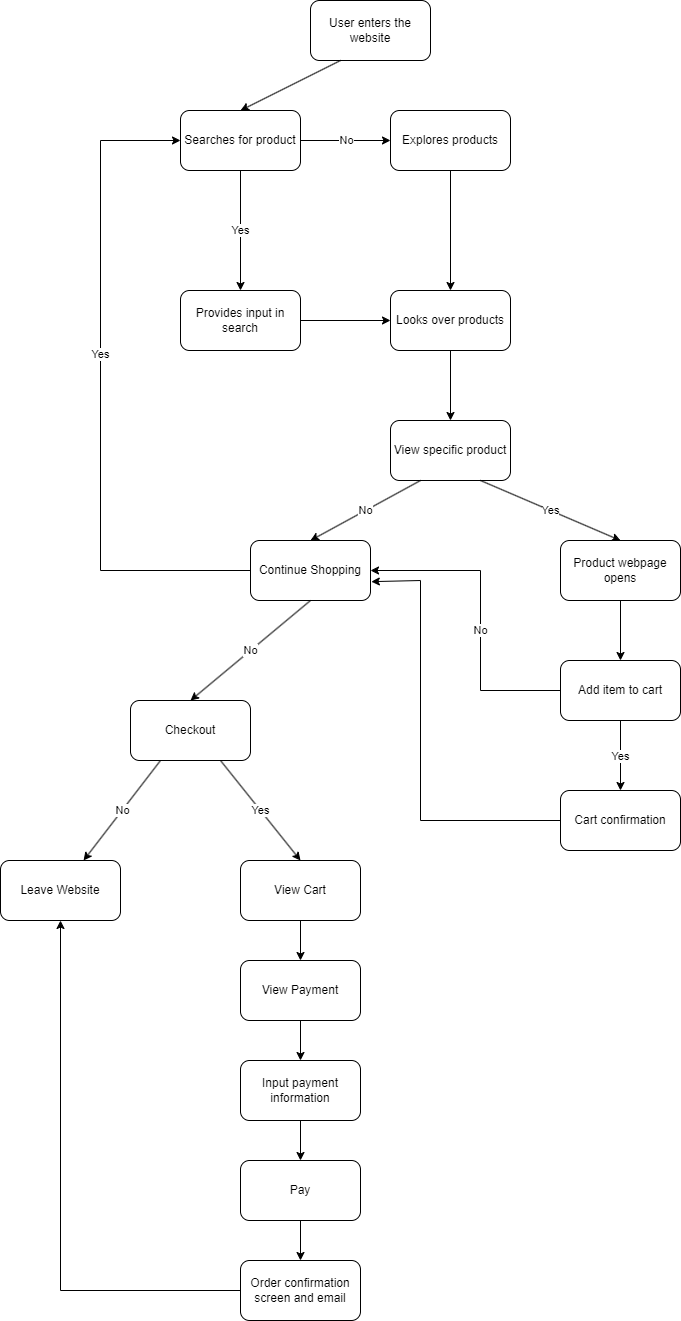

The diagram above was exported from draw.io. Its source (the exported page's mxGraphModel, read from the mxfile embedded in the PNG):
<mxGraphModel dx="2500" dy="1639" grid="1" gridSize="10" guides="1" tooltips="1" connect="1" arrows="1" fold="1" page="1" pageScale="1" pageWidth="850" pageHeight="1100" math="0" shadow="0">
  <root>
    <mxCell id="0" />
    <mxCell id="1" parent="0" />
    <mxCell id="2" value="User enters the website" style="rounded=1;whiteSpace=wrap;html=1;" vertex="1" parent="1">
      <mxGeometry x="330" y="100" width="120" height="60" as="geometry" />
    </mxCell>
    <mxCell id="3" value="Searches for product" style="rounded=1;whiteSpace=wrap;html=1;" vertex="1" parent="1">
      <mxGeometry x="200" y="210" width="120" height="60" as="geometry" />
    </mxCell>
    <mxCell id="5" value="" style="endArrow=classic;html=1;exitX=0.25;exitY=1;exitDx=0;exitDy=0;entryX=0.5;entryY=0;entryDx=0;entryDy=0;" edge="1" parent="1" source="2" target="3">
      <mxGeometry width="50" height="50" relative="1" as="geometry">
        <mxPoint x="400" y="350" as="sourcePoint" />
        <mxPoint x="450" y="300" as="targetPoint" />
      </mxGeometry>
    </mxCell>
    <mxCell id="6" value="Explores products" style="rounded=1;whiteSpace=wrap;html=1;" vertex="1" parent="1">
      <mxGeometry x="410" y="210" width="120" height="60" as="geometry" />
    </mxCell>
    <mxCell id="7" value="No" style="endArrow=classic;html=1;exitX=1;exitY=0.5;exitDx=0;exitDy=0;entryX=0;entryY=0.5;entryDx=0;entryDy=0;" edge="1" parent="1" source="3" target="6">
      <mxGeometry width="50" height="50" relative="1" as="geometry">
        <mxPoint x="400" y="350" as="sourcePoint" />
        <mxPoint x="450" y="300" as="targetPoint" />
      </mxGeometry>
    </mxCell>
    <mxCell id="8" value="Provides input in search" style="rounded=1;whiteSpace=wrap;html=1;" vertex="1" parent="1">
      <mxGeometry x="200" y="390" width="120" height="60" as="geometry" />
    </mxCell>
    <mxCell id="9" value="Yes" style="endArrow=classic;html=1;exitX=0.5;exitY=1;exitDx=0;exitDy=0;entryX=0.5;entryY=0;entryDx=0;entryDy=0;" edge="1" parent="1" source="3" target="8">
      <mxGeometry width="50" height="50" relative="1" as="geometry">
        <mxPoint x="260" y="320" as="sourcePoint" />
        <mxPoint x="310" y="270" as="targetPoint" />
      </mxGeometry>
    </mxCell>
    <mxCell id="10" value="Looks over products" style="rounded=1;whiteSpace=wrap;html=1;" vertex="1" parent="1">
      <mxGeometry x="410" y="390" width="120" height="60" as="geometry" />
    </mxCell>
    <mxCell id="11" value="" style="endArrow=classic;html=1;exitX=1;exitY=0.5;exitDx=0;exitDy=0;entryX=0;entryY=0.5;entryDx=0;entryDy=0;" edge="1" parent="1" source="8" target="10">
      <mxGeometry width="50" height="50" relative="1" as="geometry">
        <mxPoint x="400" y="350" as="sourcePoint" />
        <mxPoint x="450" y="300" as="targetPoint" />
      </mxGeometry>
    </mxCell>
    <mxCell id="12" value="" style="endArrow=classic;html=1;exitX=0.5;exitY=1;exitDx=0;exitDy=0;entryX=0.5;entryY=0;entryDx=0;entryDy=0;" edge="1" parent="1" source="6" target="10">
      <mxGeometry width="50" height="50" relative="1" as="geometry">
        <mxPoint x="400" y="350" as="sourcePoint" />
        <mxPoint x="450" y="300" as="targetPoint" />
      </mxGeometry>
    </mxCell>
    <mxCell id="13" value="View specific product" style="rounded=1;whiteSpace=wrap;html=1;" vertex="1" parent="1">
      <mxGeometry x="410" y="520" width="120" height="60" as="geometry" />
    </mxCell>
    <mxCell id="14" value="" style="endArrow=classic;html=1;exitX=0.5;exitY=1;exitDx=0;exitDy=0;entryX=0.5;entryY=0;entryDx=0;entryDy=0;" edge="1" parent="1" source="10" target="13">
      <mxGeometry width="50" height="50" relative="1" as="geometry">
        <mxPoint x="790" y="500" as="sourcePoint" />
        <mxPoint x="840" y="450" as="targetPoint" />
      </mxGeometry>
    </mxCell>
    <mxCell id="15" value="Continue Shopping" style="rounded=1;whiteSpace=wrap;html=1;" vertex="1" parent="1">
      <mxGeometry x="270" y="640" width="120" height="60" as="geometry" />
    </mxCell>
    <mxCell id="16" value="No" style="endArrow=classic;html=1;exitX=0.25;exitY=1;exitDx=0;exitDy=0;entryX=0.5;entryY=0;entryDx=0;entryDy=0;" edge="1" parent="1" source="13" target="15">
      <mxGeometry width="50" height="50" relative="1" as="geometry">
        <mxPoint x="790" y="500" as="sourcePoint" />
        <mxPoint x="840" y="450" as="targetPoint" />
      </mxGeometry>
    </mxCell>
    <mxCell id="17" value="Product webpage opens" style="rounded=1;whiteSpace=wrap;html=1;" vertex="1" parent="1">
      <mxGeometry x="580" y="640" width="120" height="60" as="geometry" />
    </mxCell>
    <mxCell id="18" value="Yes" style="endArrow=classic;html=1;exitX=0.75;exitY=1;exitDx=0;exitDy=0;entryX=0.5;entryY=0;entryDx=0;entryDy=0;" edge="1" parent="1" source="13" target="17">
      <mxGeometry width="50" height="50" relative="1" as="geometry">
        <mxPoint x="570" y="670" as="sourcePoint" />
        <mxPoint x="620" y="620" as="targetPoint" />
      </mxGeometry>
    </mxCell>
    <mxCell id="19" value="Add item to cart" style="rounded=1;whiteSpace=wrap;html=1;" vertex="1" parent="1">
      <mxGeometry x="580" y="760" width="120" height="60" as="geometry" />
    </mxCell>
    <mxCell id="20" value="" style="endArrow=classic;html=1;exitX=0.5;exitY=1;exitDx=0;exitDy=0;entryX=0.5;entryY=0;entryDx=0;entryDy=0;" edge="1" parent="1" source="17" target="19">
      <mxGeometry width="50" height="50" relative="1" as="geometry">
        <mxPoint x="790" y="500" as="sourcePoint" />
        <mxPoint x="840" y="450" as="targetPoint" />
      </mxGeometry>
    </mxCell>
    <mxCell id="23" value="Cart confirmation" style="rounded=1;whiteSpace=wrap;html=1;" vertex="1" parent="1">
      <mxGeometry x="580" y="890" width="120" height="60" as="geometry" />
    </mxCell>
    <mxCell id="25" value="Yes" style="endArrow=classic;html=1;exitX=0.5;exitY=1;exitDx=0;exitDy=0;entryX=0.5;entryY=0;entryDx=0;entryDy=0;" edge="1" parent="1" source="19" target="23">
      <mxGeometry width="50" height="50" relative="1" as="geometry">
        <mxPoint x="790" y="500" as="sourcePoint" />
        <mxPoint x="840" y="450" as="targetPoint" />
      </mxGeometry>
    </mxCell>
    <mxCell id="28" value="No" style="endArrow=classic;html=1;exitX=0.1;exitY=1.017;exitDx=0;exitDy=0;exitPerimeter=0;" edge="1" parent="1">
      <mxGeometry x="0.0082" width="50" height="50" relative="1" as="geometry">
        <mxPoint x="330" y="700" as="sourcePoint" />
        <mxPoint x="210" y="800" as="targetPoint" />
        <mxPoint as="offset" />
      </mxGeometry>
    </mxCell>
    <mxCell id="29" value="" style="endArrow=none;html=1;entryX=0;entryY=0.5;entryDx=0;entryDy=0;" edge="1" parent="1" target="15">
      <mxGeometry width="50" height="50" relative="1" as="geometry">
        <mxPoint x="120" y="670" as="sourcePoint" />
        <mxPoint x="140" y="670" as="targetPoint" />
      </mxGeometry>
    </mxCell>
    <mxCell id="30" value="Yes" style="endArrow=none;html=1;" edge="1" parent="1">
      <mxGeometry width="50" height="50" relative="1" as="geometry">
        <mxPoint x="120" y="670" as="sourcePoint" />
        <mxPoint x="120" y="240" as="targetPoint" />
      </mxGeometry>
    </mxCell>
    <mxCell id="31" value="" style="endArrow=classic;html=1;entryX=0;entryY=0.5;entryDx=0;entryDy=0;" edge="1" parent="1" target="3">
      <mxGeometry width="50" height="50" relative="1" as="geometry">
        <mxPoint x="120" y="240" as="sourcePoint" />
        <mxPoint x="840" y="450" as="targetPoint" />
      </mxGeometry>
    </mxCell>
    <mxCell id="33" value="Checkout" style="rounded=1;whiteSpace=wrap;html=1;" vertex="1" parent="1">
      <mxGeometry x="150" y="800" width="120" height="60" as="geometry" />
    </mxCell>
    <mxCell id="35" value="Yes" style="endArrow=classic;html=1;exitX=0.75;exitY=1;exitDx=0;exitDy=0;entryX=0.5;entryY=0;entryDx=0;entryDy=0;" edge="1" parent="1" source="33" target="38">
      <mxGeometry width="50" height="50" relative="1" as="geometry">
        <mxPoint x="220" y="1010" as="sourcePoint" />
        <mxPoint x="270" y="960" as="targetPoint" />
      </mxGeometry>
    </mxCell>
    <mxCell id="36" value="No" style="endArrow=classic;html=1;exitX=0.25;exitY=1;exitDx=0;exitDy=0;" edge="1" parent="1" source="33" target="37">
      <mxGeometry width="50" height="50" relative="1" as="geometry">
        <mxPoint x="70" y="990" as="sourcePoint" />
        <mxPoint x="120" y="940" as="targetPoint" />
      </mxGeometry>
    </mxCell>
    <mxCell id="37" value="Leave Website" style="rounded=1;whiteSpace=wrap;html=1;" vertex="1" parent="1">
      <mxGeometry x="20" y="960" width="120" height="60" as="geometry" />
    </mxCell>
    <mxCell id="38" value="View Cart" style="rounded=1;whiteSpace=wrap;html=1;" vertex="1" parent="1">
      <mxGeometry x="260" y="960" width="120" height="60" as="geometry" />
    </mxCell>
    <mxCell id="39" value="" style="endArrow=classic;html=1;exitX=0.5;exitY=1;exitDx=0;exitDy=0;entryX=0.5;entryY=0;entryDx=0;entryDy=0;" edge="1" parent="1" source="38" target="40">
      <mxGeometry width="50" height="50" relative="1" as="geometry">
        <mxPoint x="840" y="650" as="sourcePoint" />
        <mxPoint x="410" y="1050" as="targetPoint" />
      </mxGeometry>
    </mxCell>
    <mxCell id="40" value="View Payment" style="rounded=1;whiteSpace=wrap;html=1;" vertex="1" parent="1">
      <mxGeometry x="260" y="1060" width="120" height="60" as="geometry" />
    </mxCell>
    <mxCell id="41" value="" style="endArrow=classic;html=1;exitX=0.5;exitY=1;exitDx=0;exitDy=0;" edge="1" parent="1" source="40" target="42">
      <mxGeometry width="50" height="50" relative="1" as="geometry">
        <mxPoint x="410" y="1110" as="sourcePoint" />
        <mxPoint x="410" y="1160" as="targetPoint" />
      </mxGeometry>
    </mxCell>
    <mxCell id="42" value="Input payment information" style="rounded=1;whiteSpace=wrap;html=1;" vertex="1" parent="1">
      <mxGeometry x="260" y="1160" width="120" height="60" as="geometry" />
    </mxCell>
    <mxCell id="44" value="Order confirmation screen and email" style="rounded=1;whiteSpace=wrap;html=1;" vertex="1" parent="1">
      <mxGeometry x="260" y="1360" width="120" height="60" as="geometry" />
    </mxCell>
    <mxCell id="45" value="Pay" style="rounded=1;whiteSpace=wrap;html=1;" vertex="1" parent="1">
      <mxGeometry x="260" y="1260" width="120" height="60" as="geometry" />
    </mxCell>
    <mxCell id="46" value="" style="endArrow=classic;html=1;entryX=0.5;entryY=0;entryDx=0;entryDy=0;exitX=0.5;exitY=1;exitDx=0;exitDy=0;" edge="1" parent="1" source="42" target="45">
      <mxGeometry width="50" height="50" relative="1" as="geometry">
        <mxPoint x="375" y="1240" as="sourcePoint" />
        <mxPoint x="365" y="1170" as="targetPoint" />
      </mxGeometry>
    </mxCell>
    <mxCell id="47" value="" style="endArrow=classic;html=1;exitX=0.5;exitY=1;exitDx=0;exitDy=0;entryX=0.5;entryY=0;entryDx=0;entryDy=0;" edge="1" parent="1" source="45" target="44">
      <mxGeometry width="50" height="50" relative="1" as="geometry">
        <mxPoint x="745" y="1220" as="sourcePoint" />
        <mxPoint x="795" y="1170" as="targetPoint" />
      </mxGeometry>
    </mxCell>
    <mxCell id="48" value="" style="endArrow=none;html=1;entryX=0;entryY=0.5;entryDx=0;entryDy=0;" edge="1" parent="1" target="44">
      <mxGeometry width="50" height="50" relative="1" as="geometry">
        <mxPoint x="80" y="1390" as="sourcePoint" />
        <mxPoint x="180" y="1350" as="targetPoint" />
      </mxGeometry>
    </mxCell>
    <mxCell id="49" value="" style="endArrow=classic;html=1;entryX=0.5;entryY=1;entryDx=0;entryDy=0;" edge="1" parent="1" target="37">
      <mxGeometry width="50" height="50" relative="1" as="geometry">
        <mxPoint x="80" y="1390" as="sourcePoint" />
        <mxPoint x="840" y="950" as="targetPoint" />
      </mxGeometry>
    </mxCell>
    <mxCell id="52" value="" style="endArrow=classic;html=1;entryX=1;entryY=0.5;entryDx=0;entryDy=0;" edge="1" parent="1" target="15">
      <mxGeometry width="50" height="50" relative="1" as="geometry">
        <mxPoint x="500" y="670" as="sourcePoint" />
        <mxPoint x="450" y="760" as="targetPoint" />
      </mxGeometry>
    </mxCell>
    <mxCell id="53" value="No" style="endArrow=none;html=1;" edge="1" parent="1">
      <mxGeometry width="50" height="50" relative="1" as="geometry">
        <mxPoint x="500" y="790" as="sourcePoint" />
        <mxPoint x="500" y="670" as="targetPoint" />
      </mxGeometry>
    </mxCell>
    <mxCell id="54" value="" style="endArrow=none;html=1;entryX=0;entryY=0.5;entryDx=0;entryDy=0;" edge="1" parent="1" target="19">
      <mxGeometry width="50" height="50" relative="1" as="geometry">
        <mxPoint x="500" y="790" as="sourcePoint" />
        <mxPoint x="550" y="790" as="targetPoint" />
      </mxGeometry>
    </mxCell>
    <mxCell id="55" value="" style="endArrow=classic;html=1;entryX=1.007;entryY=0.686;entryDx=0;entryDy=0;entryPerimeter=0;" edge="1" parent="1" target="15">
      <mxGeometry width="50" height="50" relative="1" as="geometry">
        <mxPoint x="440" y="680" as="sourcePoint" />
        <mxPoint x="380" y="740" as="targetPoint" />
      </mxGeometry>
    </mxCell>
    <mxCell id="56" value="" style="endArrow=none;html=1;" edge="1" parent="1">
      <mxGeometry width="50" height="50" relative="1" as="geometry">
        <mxPoint x="440" y="920" as="sourcePoint" />
        <mxPoint x="440" y="680" as="targetPoint" />
      </mxGeometry>
    </mxCell>
    <mxCell id="57" value="" style="endArrow=none;html=1;entryX=0;entryY=0.5;entryDx=0;entryDy=0;" edge="1" parent="1" target="23">
      <mxGeometry width="50" height="50" relative="1" as="geometry">
        <mxPoint x="440" y="920" as="sourcePoint" />
        <mxPoint x="490" y="970" as="targetPoint" />
      </mxGeometry>
    </mxCell>
  </root>
</mxGraphModel>